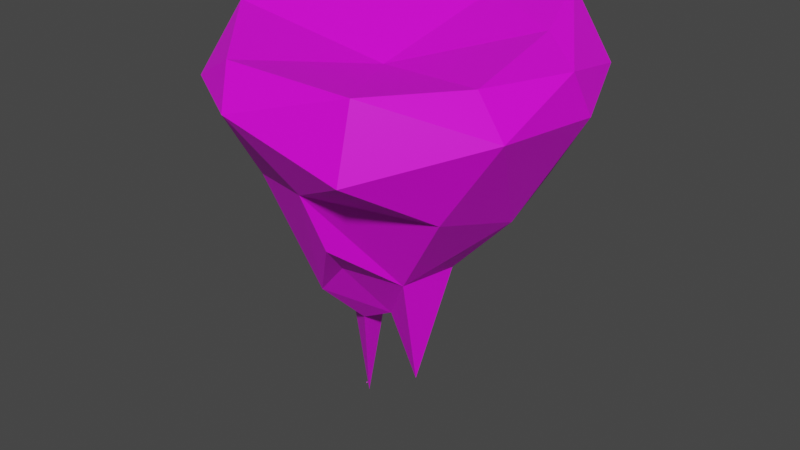 # Source: island.blend  (saved by Blender 3.6.11; exported with 4.5.12 LTS)
import bpy
from mathutils import Matrix  # noqa: F401  (used for matrix-valued properties, if any)

bpy.ops.wm.read_factory_settings(use_empty=True)
scene = bpy.context.scene
scene.name = 'Scene'

# ---- images (referenced by path relative to the original .blend; pixels are not part of the script)
import os
ASSET_DIR = os.environ.get("B2B_ASSET_DIR", "")  # directory of the original .blend (textures are referenced by path, not embedded)
HERE = os.path.dirname(os.path.abspath(__file__))  # packed textures are extracted next to this script under _unpacked/

def load_image(name, relpath, width, height, colorspace="sRGB"):
    """Load a texture the original file referenced (path relative to the .blend, or extracted next to this script)."""
    p = next((c for c in (os.path.join(HERE, relpath), os.path.join(ASSET_DIR, relpath)) if relpath and os.path.exists(c)), "")
    if p:
        img = bpy.data.images.load(p, check_existing=True)
        img.name = name
    else:  # same state as the original file: an image datablock whose file is absent (Cycles renders it pink)
        img = bpy.data.images.new(name, width, height)
        img.source = "FILE"
        img.filepath = "//" + (relpath or name)
    img.colorspace_settings.name = colorspace
    return img
img_texture = load_image('texture', 'texture.png', 1024, 1024, 'sRGB')

# ---- materials (node trees are filled in below, after node groups)
mat_material_001 = bpy.data.materials.new('Material.001')
mat_material_001.use_transparent_shadow = False

# ---- node groups
ng_auto_smooth = bpy.data.node_groups.new('Auto Smooth', 'GeometryNodeTree')
_s = ng_auto_smooth.interface.new_socket(name='Geometry', in_out='OUTPUT', socket_type='NodeSocketGeometry')
_s = ng_auto_smooth.interface.new_socket(name='Geometry', in_out='INPUT', socket_type='NodeSocketGeometry')
_s = ng_auto_smooth.interface.new_socket(name='Angle', in_out='INPUT', socket_type='NodeSocketFloat')
_s.subtype = 'ANGLE'
_s.min_value = 0.0
_s.max_value = 3.142
ng_auto_smooth.is_modifier = True
_N = ng_auto_smooth.nodes; _L = ng_auto_smooth.links
n0 = _N.new('NodeGroupOutput'); n0.name = 'Group Output'; n0.location = (480, -100)
n1 = _N.new('NodeGroupInput'); n1.name = 'Group Input'; n1.location = (-420, -300)
n2 = _N.new('NodeGroupInput'); n2.name = 'Group Input.001'; n2.location = (-60, -100)
n3 = _N.new('GeometryNodeSetShadeSmooth'); n3.name = 'Set Shade Smooth'; n3.location = (120, -100)
n3.domain = 'EDGE'
n4 = _N.new('GeometryNodeSetShadeSmooth'); n4.name = 'Set Shade Smooth.001'; n4.location = (300, -100)
n5 = _N.new('GeometryNodeInputMeshEdgeAngle'); n5.name = 'Edge Angle'; n5.location = (-420, -220)
n6 = _N.new('GeometryNodeInputEdgeSmooth'); n6.name = 'Is Edge Smooth'; n6.location = (-60, -160)
n7 = _N.new('GeometryNodeInputShadeSmooth'); n7.name = 'Is Face Smooth'; n7.location = (-240, -340)
n8 = _N.new('FunctionNodeBooleanMath'); n8.name = 'Boolean Math'; n8.location = (-60, -220)
n9 = _N.new('FunctionNodeCompare'); n9.name = 'Compare'; n9.location = (-240, -180)
n9.operation = 'LESS_EQUAL'
_L.new(n5.outputs[0], n9.inputs[0])
_L.new(n4.outputs[0], n0.inputs[0])
_L.new(n1.outputs[1], n9.inputs[1])
_L.new(n9.outputs[0], n8.inputs[0])
_L.new(n7.outputs[0], n8.inputs[1])
_L.new(n2.outputs[0], n3.inputs[0])
_L.new(n6.outputs[0], n3.inputs[1])
_L.new(n3.outputs[0], n4.inputs[0])
_L.new(n8.outputs[0], n3.inputs[2])
n0.is_active_output = True

# ---- material node trees
mat_material_001.use_nodes = True; mat_material_001.node_tree.nodes.clear()
_N = mat_material_001.node_tree.nodes; _L = mat_material_001.node_tree.links
n0 = _N.new('ShaderNodeOutputMaterial'); n0.name = 'Material Output'; n0.location = (300, 300)
n1 = _N.new('ShaderNodeBsdfPrincipled'); n1.name = 'Principled BSDF.001'; n1.location = (-19, 234)
n1.distribution = 'GGX'
n1.subsurface_method = 'RANDOM_WALK_SKIN'
n1.inputs[3].default_value = 1.45
n1.inputs[27].default_value = (0.0, 0.0, 0.0, 1.0)
n1.inputs[28].default_value = 1.0
n2 = _N.new('ShaderNodeTexCoord'); n2.name = 'Texture Coordinate'; n2.location = (-561, 179)
n3 = _N.new('ShaderNodeTexImage'); n3.name = 'Image Texture'; n3.location = (-327, 202)
n3.image = img_texture
n3.interpolation = 'Closest'
_L.new(n2.outputs[2], n3.inputs[0])
_L.new(n1.outputs[0], n0.inputs[0])
_L.new(n3.outputs[0], n1.inputs[0])
n0.is_active_output = True

# ---- world
world_world = bpy.data.worlds.new('World'); scene.world = world_world
world_world.use_nodes = True; world_world.node_tree.nodes.clear()
_N = world_world.node_tree.nodes; _L = world_world.node_tree.links
n0 = _N.new('ShaderNodeOutputWorld'); n0.name = 'World Output'; n0.location = (300, 300)
n1 = _N.new('ShaderNodeBackground'); n1.name = 'Background'; n1.location = (10, 300)
n1.inputs[0].default_value = (0.05088, 0.05088, 0.05088, 1.0)
_L.new(n1.outputs[0], n0.inputs[0])
n0.is_active_output = True
world_world.color = (0.05088, 0.05088, 0.05088)
world_world.use_sun_shadow = False
world_world.sun_shadow_jitter_overblur = 0.0

# ---- meshes
me_icosphere = bpy.data.meshes.new('Icosphere')
me_icosphere.from_pydata([(-1.312, -0.385, 0.01962), (-0.9941, -1.056, -0.2519), (-1.299, -0.5956, -0.1852), (-1.19, 0.2164, -0.3266), (-0.302, -1.49, -0.2437), (-0.4801, -1.26, 0.02308), (-0.7902, -0.3381, -1.491), (-0.3496, -0.5928, -1.936), (-0.9153, -0.1161, -0.7679), (-0.5287, -0.9639, -0.9008), (-0.5494, -0.03946, -2.288), (-0.6659, 0.1619, -1.548), (0.07802, -1.21, -0.7949), (-0.03556, -0.6998, -1.599), (0.07767, -0.2908, -2.121), (-0.3308, -0.09588, -3.125), (-0.2505, -0.2309, -2.317), (-1.153, -0.4947, 0.1333), (0.06132, -0.339, -0.1305), (-0.931, 0.9037, -0.09722), (-0.6316, 0.5589, -0.9811), (-0.4372, 0.6584, -1.039), (-0.3875, -0.0668, -3.101), (-0.3894, -0.06633, -3.096), (-0.2982, 0.1666, -2.006), (0.07739, 0.8603, -0.8003), (-0.1864, 1.255, -0.1397), (-0.7638, 0.8975, 0.2232), (0.1271, 0.8331, 0.1526), (0.7012, -1.515, -0.4568), (0.1046, -1.004, -1.288), (0.4245, -0.5673, -1.638), (0.3129, -0.2779, -2.625), (0.1459, 0.1045, -1.58), (0.4185, -0.08714, -1.367), (0.5412, -0.148, -1.619), (0.6889, -1.368, 0.06876), (1.375, -0.783, -0.2334), (0.9404, -0.8317, -0.8901), (0.9938, -0.08655, -1.129), (1.349, 0.2508, -0.3719), (0.8816, 0.4204, 0.08547), (1.101, -0.6862, 0.02757), (-0.3756, -0.05136, -3.089), (0.4704, 0.1417, -1.259), (0.1076, 0.2125, -1.33), (0.6461, 1.191, -0.184), (0.8571, 0.304, -1.172), (0.9866, 0.3608, -0.9351), (1.141, 0.8397, -0.1928), (0.5848, 1.191, 0.2117), (1.308, 0.06501, -0.01667)], [], [(3, 8, 2), (9, 12, 4), (6, 7, 9), (11, 10, 6), (12, 29, 4), (12, 7, 30), (30, 7, 13), (14, 7, 16), (2, 1, 17), (17, 5, 18), (19, 3, 0), (20, 8, 3), (20, 3, 19), (45, 33, 11), (45, 11, 21), (24, 16, 15), (25, 45, 21), (25, 21, 26), (27, 0, 17), (28, 17, 18), (14, 31, 13), (31, 14, 32), (13, 31, 30), (35, 32, 34), (39, 31, 35), (29, 38, 37), (40, 37, 39), (36, 5, 4), (18, 36, 42), (18, 42, 41), (22, 23, 43), (24, 33, 14), (44, 34, 33), (45, 44, 33), (47, 45, 25), (26, 46, 25), (50, 46, 26), (44, 47, 34), (48, 47, 25), (47, 39, 35), (49, 48, 46), (49, 46, 50), (48, 40, 39), (49, 51, 40), (40, 51, 37), (28, 41, 50), (28, 18, 41), (41, 42, 51), (51, 49, 50), (3, 2, 0), (9, 1, 2), (8, 9, 2), (4, 1, 9), (5, 1, 4), (8, 6, 9), (6, 10, 7), (16, 7, 10), (9, 7, 12), (10, 15, 16), (0, 2, 17), (17, 1, 5), (8, 11, 6), (11, 24, 10), (8, 20, 11), (21, 11, 20), (19, 21, 20), (24, 15, 10), (11, 33, 24), (26, 21, 19), (27, 19, 0), (27, 26, 19), (28, 27, 17), (26, 27, 50), (14, 13, 7), (33, 32, 14), (33, 34, 32), (35, 31, 32), (38, 29, 12), (36, 4, 29), (12, 30, 31), (12, 31, 38), (39, 38, 31), (37, 36, 29), (39, 37, 38), (36, 18, 5), (42, 36, 37), (51, 42, 37), (16, 24, 14), (47, 44, 45), (34, 47, 35), (25, 46, 48), (47, 48, 39), (48, 49, 40), (50, 27, 28), (41, 51, 50)])
_uv = me_icosphere.uv_layers.new(name='UVMap')
_uv.uv.foreach_set('vector', [0.25, 0.25, 0.25, 0.25, 0.25, 0.25, 0.25, 0.25, 0.25, 0.25, 0.25, 0.25, 0.25, 0.25, 0.25, 0.25, 0.25, 0.25, 0.25, 0.25, 0.25, 0.25, 0.25, 0.25, 0.25, 0.25, 0.25, 0.25, 0.25, 0.25, 0.25, 0.25, 0.25, 0.25, 0.25, 0.25, 0.25, 0.25, 0.25, 0.25, 0.25, 0.25, 0.25, 0.25, 0.25, 0.25, 0.25, 0.25, 0.75, 0.25, 0.75, 0.25, 0.75, 0.25, 0.75, 0.25, 0.75, 0.25, 0.75, 0.25, 0.75, 0.25, 0.75, 0.25, 0.75, 0.25, 0.25, 0.25, 0.25, 0.25, 0.25, 0.25, 0.25, 0.25, 0.25, 0.25, 0.25, 0.25, 0.25, 0.25, 0.25, 0.25, 0.25, 0.25, 0.25, 0.25, 0.25, 0.25, 0.25, 0.25, 0.25, 0.75, 0.25, 0.75, 0.25, 0.75, 0.25, 0.25, 0.25, 0.25, 0.25, 0.25, 0.25, 0.25, 0.25, 0.25, 0.25, 0.25, 0.75, 0.25, 0.75, 0.25, 0.75, 0.25, 0.75, 0.25, 0.75, 0.25, 0.75, 0.25, 0.25, 0.25, 0.25, 0.25, 0.25, 0.25, 0.25, 0.75, 0.25, 0.75, 0.25, 0.75, 0.25, 0.25, 0.25, 0.25, 0.25, 0.25, 0.25, 0.75, 0.25, 0.75, 0.25, 0.75, 0.25, 0.25, 0.25, 0.25, 0.25, 0.25, 0.25, 0.25, 0.25, 0.25, 0.25, 0.25, 0.25, 0.25, 0.25, 0.25, 0.25, 0.25, 0.75, 0.25, 0.75, 0.25, 0.75, 0.25, 0.75, 0.25, 0.75, 0.25, 0.75, 0.25, 0.75, 0.25, 0.75, 0.25, 0.75, 0.25, 0.25, 0.25, 0.25, 0.25, 0.25, 0.25, 0.25, 0.25, 0.25, 0.25, 0.25, 0.25, 0.25, 0.25, 0.25, 0.25, 0.25, 0.25, 0.25, 0.25, 0.25, 0.25, 0.25, 0.25, 0.25, 0.25, 0.25, 0.25, 0.25, 0.25, 0.25, 0.25, 0.25, 0.25, 0.25, 0.25, 0.25, 0.25, 0.25, 0.25, 0.25, 0.25, 0.25, 0.75, 0.25, 0.75, 0.25, 0.75, 0.25, 0.25, 0.25, 0.25, 0.25, 0.25, 0.25, 0.25, 0.25, 0.25, 0.25, 0.25, 0.25, 0.25, 0.25, 0.25, 0.25, 0.25, 0.25, 0.25, 0.25, 0.25, 0.25, 0.25, 0.25, 0.25, 0.25, 0.25, 0.25, 0.25, 0.75, 0.25, 0.75, 0.25, 0.75, 0.25, 0.25, 0.25, 0.25, 0.25, 0.25, 0.25, 0.75, 0.25, 0.75, 0.25, 0.75, 0.25, 0.75, 0.25, 0.75, 0.25, 0.75, 0.25, 0.75, 0.25, 0.75, 0.25, 0.75, 0.25, 0.75, 0.25, 0.75, 0.25, 0.75, 0.25, 0.25, 0.25, 0.25, 0.25, 0.25, 0.25, 0.25, 0.25, 0.25, 0.25, 0.25, 0.25, 0.25, 0.25, 0.25, 0.25, 0.25, 0.25, 0.25, 0.25, 0.25, 0.25, 0.25, 0.25, 0.25, 0.25, 0.25, 0.25, 0.25, 0.25, 0.25, 0.25, 0.25, 0.25, 0.25, 0.25, 0.25, 0.75, 0.25, 0.75, 0.25, 0.75, 0.25, 0.75, 0.25, 0.75, 0.25, 0.75, 0.25, 0.25, 0.25, 0.25, 0.25, 0.25, 0.25, 0.75, 0.25, 0.75, 0.25, 0.75, 0.75, 0.25, 0.75, 0.25, 0.75, 0.25, 0.75, 0.25, 0.75, 0.25, 0.75, 0.25, 0.25, 0.25, 0.25, 0.25, 0.25, 0.25, 0.25, 0.25, 0.25, 0.25, 0.25, 0.25, 0.25, 0.25, 0.25, 0.25, 0.25, 0.25, 0.25, 0.25, 0.25, 0.25, 0.25, 0.25, 0.25, 0.25, 0.25, 0.25, 0.25, 0.25, 0.25, 0.75, 0.25, 0.75, 0.25, 0.75, 0.25, 0.25, 0.25, 0.25, 0.25, 0.25, 0.25, 0.25, 0.25, 0.25, 0.25, 0.25, 0.75, 0.25, 0.75, 0.25, 0.75, 0.25, 0.25, 0.25, 0.25, 0.25, 0.25, 0.25, 0.75, 0.25, 0.75, 0.25, 0.75, 0.25, 0.75, 0.25, 0.75, 0.25, 0.75, 0.25, 0.25, 0.25, 0.25, 0.25, 0.25, 0.25, 0.25, 0.75, 0.25, 0.75, 0.25, 0.75, 0.25, 0.75, 0.25, 0.75, 0.25, 0.75, 0.25, 0.75, 0.25, 0.75, 0.25, 0.75, 0.25, 0.25, 0.25, 0.25, 0.25, 0.25, 0.25, 0.25, 0.25, 0.25, 0.25, 0.25, 0.25, 0.25, 0.25, 0.25, 0.25, 0.25, 0.25, 0.25, 0.25, 0.25, 0.25, 0.25, 0.25, 0.25, 0.25, 0.25, 0.25, 0.25, 0.25, 0.25, 0.25, 0.25, 0.25, 0.25, 0.25, 0.25, 0.25, 0.25, 0.25, 0.25, 0.75, 0.25, 0.75, 0.25, 0.75, 0.25, 0.75, 0.25, 0.75, 0.25, 0.75, 0.25, 0.75, 0.25, 0.75, 0.25, 0.75, 0.25, 0.25, 0.25, 0.25, 0.25, 0.25, 0.25, 0.25, 0.25, 0.25, 0.25, 0.25, 0.25, 0.25, 0.75, 0.25, 0.75, 0.25, 0.75, 0.25, 0.25, 0.25, 0.25, 0.25, 0.25, 0.25, 0.25, 0.25, 0.25, 0.25, 0.25, 0.75, 0.75, 0.75, 0.75, 0.75, 0.75, 0.75, 0.25, 0.75, 0.25, 0.75, 0.25, 0.75, 0.25, 0.75, 0.25, 0.75, 0.25])
me_icosphere.materials.append(mat_material_001)
me_icosphere.update()

# ---- objects
ob_icosphere = bpy.data.objects.new('Icosphere', me_icosphere)

# ---- transforms, parenting, visibility, modifiers, constraints
ob_icosphere.location = (0.0, 0.0, 0.0)
_m = ob_icosphere.modifiers.new('Auto Smooth', 'NODES')
_m.node_group = ng_auto_smooth
_gi = [s.identifier for s in ng_auto_smooth.interface.items_tree if s.item_type == 'SOCKET' and s.in_out == 'INPUT']
_m[_gi[1]] = 0.5236  # Angle

# ---- collection membership
scene.collection.objects.link(ob_icosphere)

# ---- scene / render settings (as saved in the file)
scene.frame_start = 1; scene.frame_end = 250; scene.frame_set(0)
scene.render.engine = 'BLENDER_EEVEE_NEXT'
scene.cycles.sampling_pattern = 'TABULATED_SOBOL'
scene.view_settings.view_transform = 'Filmic'
bpy.context.view_layer.update()

# ---- added for rendering (the .blend has no active camera and no usable light): camera, sun
cam_auto = bpy.data.cameras.new('AutoCamera')
cam_auto.lens = 50.0
cam_auto.sensor_width = 36.0
cam_auto.clip_end = 1000.0
ob_auto_camera = bpy.data.objects.new('AutoCamera', cam_auto)
scene.collection.objects.link(ob_auto_camera)
ob_auto_camera.location = (4.75775, -5.80179, 2.33061)
ob_auto_camera.rotation_euler = (1.09748, -7.21219e-08, 0.694738)
scene.camera = ob_auto_camera
light_auto_sun = bpy.data.lights.new('AutoSun', 'SUN')
light_auto_sun.energy = 3.0
light_auto_sun.angle = 0.0523599
ob_auto_sun = bpy.data.objects.new('AutoSun', light_auto_sun)
scene.collection.objects.link(ob_auto_sun)
ob_auto_sun.rotation_euler = (0.872665, 0.174533, 0.523599)
bpy.context.view_layer.update()
